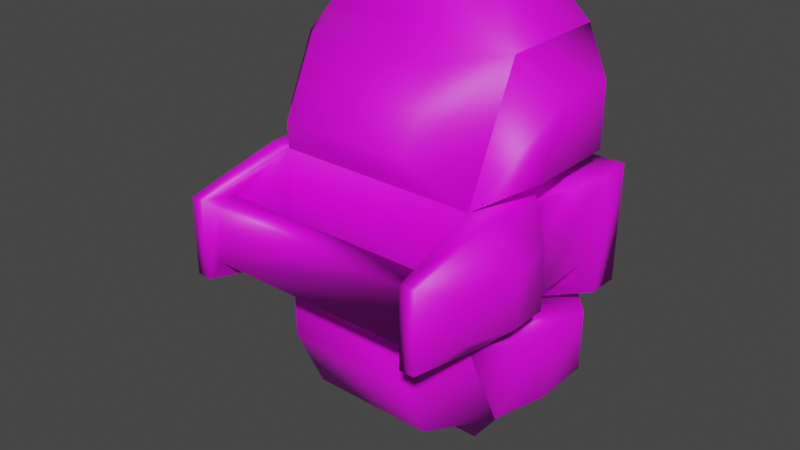 # Source: det_pack_proj.glm.blend  (saved by Blender 3.3.6; exported with 4.5.12 LTS)
import bpy
from mathutils import Matrix  # noqa: F401  (used for matrix-valued properties, if any)

bpy.ops.wm.read_factory_settings(use_empty=True)
scene = bpy.context.scene
scene.name = 'Scene'

# ---- collections
col_collection = bpy.data.collections.new('Collection'); scene.collection.children.link(col_collection)

# ---- images (referenced by path relative to the original .blend; pixels are not part of the script)
import os
ASSET_DIR = os.environ.get("B2B_ASSET_DIR", "")  # directory of the original .blend (textures are referenced by path, not embedded)
HERE = os.path.dirname(os.path.abspath(__file__))  # packed textures are extracted next to this script under _unpacked/

def load_image(name, relpath, width, height, colorspace="sRGB"):
    """Load a texture the original file referenced (path relative to the .blend, or extracted next to this script)."""
    p = next((c for c in (os.path.join(HERE, relpath), os.path.join(ASSET_DIR, relpath)) if relpath and os.path.exists(c)), "")
    if p:
        img = bpy.data.images.load(p, check_existing=True)
        img.name = name
    else:  # same state as the original file: an image datablock whose file is absent (Cycles renders it pink)
        img = bpy.data.images.new(name, width, height)
        img.source = "FILE"
        img.filepath = "//" + (relpath or name)
    img.colorspace_settings.name = colorspace
    return img
img_pack_jpg = load_image('pack.jpg', 'pack.jpg', 1024, 1024, 'sRGB')
img_lights_jpg = load_image('lights.jpg', 'lights.jpg', 1024, 1024, 'sRGB')

# ---- materials (node trees are filled in below, after node groups)
mat_models_weapons2_detpack_pack_tga = bpy.data.materials.new('models/weapons2/detpack/pack.tga')
mat_models_weapons2_detpack_pack_tga.use_transparent_shadow = False
mat_models_weapons2_detpack_lights_tga = bpy.data.materials.new('models/weapons2/detpack/lights.tga')
mat_models_weapons2_detpack_lights_tga.use_transparent_shadow = False

# ---- material node trees
mat_models_weapons2_detpack_pack_tga.use_nodes = True; mat_models_weapons2_detpack_pack_tga.node_tree.nodes.clear()
_N = mat_models_weapons2_detpack_pack_tga.node_tree.nodes; _L = mat_models_weapons2_detpack_pack_tga.node_tree.links
n0 = _N.new('ShaderNodeBsdfPrincipled'); n0.name = 'Principled BSDF'; n0.location = (10, 300)
n0.distribution = 'GGX'
n0.subsurface_method = 'RANDOM_WALK_SKIN'
n0.inputs[3].default_value = 1.45
n0.inputs[27].default_value = (0.0, 0.0, 0.0, 1.0)
n0.inputs[28].default_value = 1.0
n1 = _N.new('ShaderNodeOutputMaterial'); n1.name = 'Material Output'; n1.location = (300, 300)
n2 = _N.new('ShaderNodeTexImage'); n2.name = 'Image Texture'; n2.location = (0, 0)
n2.image = img_pack_jpg
_L.new(n0.outputs[0], n1.inputs[0])
_L.new(n2.outputs[0], n0.inputs[0])
n1.is_active_output = True
mat_models_weapons2_detpack_lights_tga.use_nodes = True; mat_models_weapons2_detpack_lights_tga.node_tree.nodes.clear()
_N = mat_models_weapons2_detpack_lights_tga.node_tree.nodes; _L = mat_models_weapons2_detpack_lights_tga.node_tree.links
n0 = _N.new('ShaderNodeBsdfPrincipled'); n0.name = 'Principled BSDF'; n0.location = (10, 300)
n0.distribution = 'GGX'
n0.subsurface_method = 'RANDOM_WALK_SKIN'
n0.inputs[3].default_value = 1.45
n0.inputs[27].default_value = (0.0, 0.0, 0.0, 1.0)
n0.inputs[28].default_value = 1.0
n1 = _N.new('ShaderNodeOutputMaterial'); n1.name = 'Material Output'; n1.location = (300, 300)
n2 = _N.new('ShaderNodeTexImage'); n2.name = 'Image Texture'; n2.location = (0, 0)
n2.image = img_lights_jpg
_L.new(n0.outputs[0], n1.inputs[0])
_L.new(n2.outputs[0], n0.inputs[0])
n1.is_active_output = True

# ---- world
world_world = bpy.data.worlds.new('World'); scene.world = world_world
world_world.use_nodes = True; world_world.node_tree.nodes.clear()
_N = world_world.node_tree.nodes; _L = world_world.node_tree.links
n0 = _N.new('ShaderNodeOutputWorld'); n0.name = 'World Output'; n0.location = (300, 300)
n1 = _N.new('ShaderNodeBackground'); n1.name = 'Background'; n1.location = (10, 300)
n1.inputs[0].default_value = (0.05088, 0.05088, 0.05088, 1.0)
_L.new(n1.outputs[0], n0.inputs[0])
n0.is_active_output = True
world_world.color = (0.05088, 0.05088, 0.05088)
world_world.use_sun_shadow = False
world_world.sun_shadow_jitter_overblur = 0.0

# ---- meshes
me_w_detpack_0 = bpy.data.meshes.new('w_detpack_0')
me_w_detpack_0.from_pydata([(-2.806, -1.954, 3.042), (-2.815, -2.549, 1.746), (-2.818, -0.7368, 1.76), (-2.809, -0.7357, 3.041), (2.837, -1.932, -2.876), (2.848, -2.525, -1.594), (2.844, -0.7121, -1.595), (2.835, -0.7131, -2.876), (2.885, -0.7094, 1.701), (2.888, -2.537, 1.703), (2.897, -1.927, 2.984), (2.894, -0.7239, 2.983), (-2.843, -0.7239, -1.553), (-2.839, -2.536, -1.551), (-2.85, -1.944, -2.833), (-2.853, -0.7249, -2.834), (-2.487, -5.393, 0.8705), (-2.472, -3.44, 1.291), (-2.19, -5.392, 0.8839), (-2.019, -3.439, 1.287), (-2.49, -3.442, -1.1), (-2.499, -5.394, -0.6763), (-2.202, -5.394, -0.6942), (-2.037, -3.441, -1.103), (2.532, -5.384, -0.7297), (2.51, -3.431, -1.137), (2.235, -5.385, -0.7275), (2.056, -3.432, -1.15), (2.543, -3.429, 1.253), (2.56, -5.383, 0.8326), (2.247, -5.383, 0.835), (2.074, -3.43, 1.257), (2.188, -4.744, -0.6339), (2.221, -5.103, -0.4932), (2.235, -5.385, -0.7275), (2.056, -3.432, -1.15), (2.198, -4.743, 0.7411), (2.074, -3.43, 1.257), (2.229, -5.102, 0.6005), (2.247, -5.383, 0.835), (2.221, -5.103, -0.4932), (2.229, -5.102, 0.6005), (-2.13, -4.752, 0.7892), (-2.177, -5.111, 0.6492), (-2.19, -5.392, 0.8839), (-2.019, -3.439, 1.287), (-2.14, -4.753, -0.6014), (-2.037, -3.441, -1.103), (-2.185, -5.112, -0.4602), (-2.202, -5.394, -0.6942), (-2.177, -5.111, 0.6492), (-2.185, -5.112, -0.4602), (2.258, -1.713, -0.8713), (2.569, -1.165, -0.8741), (2.988, -0.6802, -1.143), (2.053, -1.729, -1.135), (2.583, -1.164, 0.9853), (2.272, -1.727, 0.988), (2.086, -1.727, 1.255), (3.022, -0.6782, 1.247), (2.822, -0.8831, -0.5012), (2.83, -0.8822, 0.6082), (-2.212, -1.736, 1.022), (-2.542, -1.174, 1.024), (-2.962, -0.6906, 1.292), (-2.023, -1.736, 1.302), (-2.555, -1.16, -0.82), (-2.226, -1.722, -0.822), (-2.041, -1.737, -1.105), (-2.98, -0.6925, -1.083), (-2.795, -0.8939, 0.666), (-2.803, -0.8948, -0.459), (3.132, -3.428, 0.6548), (2.93, -4.726, 0.4387), (-3.08, -3.442, -0.5017), (-2.888, -4.739, -0.2833), (2.924, -4.727, -0.3426), (3.123, -3.429, -0.5482), (-2.882, -4.738, 0.4823), (-3.071, -3.441, 0.7014), (-2.893, -2.536, -0.3632), (-2.429, -2.097, -0.8358), (-2.415, -2.096, 1.024), (-2.886, -2.535, 0.5586), (2.926, -2.523, 0.515), (2.46, -2.086, 0.9869), (2.446, -2.087, -0.8724), (2.919, -2.523, -0.4068), (2.074, -3.43, 1.257), (-2.037, -3.441, -1.103), (-2.019, -3.439, 1.287), (2.056, -3.432, -1.15), (3.131, -2.71, 0.6543), (3.122, -2.695, -0.5488), (-3.081, -2.724, -0.5023), (-3.072, -2.723, 0.7008), (3.02, -0.02195, 1.247), (3.002, -0.02391, -1.144), (-2.982, -0.0363, -1.099), (-2.964, -0.03433, 1.307), (-2.026, -0.03239, 1.3), (-2.044, -0.03436, -1.106), (2.049, -0.02588, -1.137), (2.083, -0.02389, 1.254), (-2.493, -2.16, -1.101), (-2.041, -1.737, -1.105), (-2.212, -1.736, 1.022), (-2.023, -1.736, 1.302), (-2.475, -2.158, 1.305), (2.54, -2.148, 1.252), (2.086, -1.727, 1.255), (2.258, -1.713, -0.8713), (2.053, -1.729, -1.135), (2.507, -2.15, -1.138), (2.198, -4.743, 0.7411), (-2.177, -5.111, 0.6492), (-2.13, -4.752, 0.7892), (2.229, -5.102, 0.6005), (2.229, -5.102, 0.6005), (-2.185, -5.112, -0.4602), (-2.177, -5.111, 0.6492), (2.221, -5.103, -0.4932), (2.049, -0.02588, -1.137), (2.031, -0.02785, -3.543), (2.036, -2.309, -3.557), (2.056, -3.432, -1.15), (2.053, -1.729, -1.135), (2.101, -0.03754, 3.676), (2.083, -0.02389, 1.254), (2.086, -1.727, 1.255), (2.074, -3.43, 1.257), (2.106, -2.319, 3.677), (-2.026, -0.03239, 1.3), (-2.008, -0.04605, 3.706), (-2.003, -2.327, 3.708), (-2.019, -3.439, 1.287), (-2.023, -1.736, 1.302), (-2.062, -0.03632, -3.512), (-2.044, -0.03436, -1.106), (-2.041, -1.737, -1.105), (-2.037, -3.441, -1.103), (-2.058, -2.318, -3.51), (2.46, -2.086, 0.9869), (2.086, -1.727, 1.255), (2.272, -1.727, 0.988), (2.54, -2.148, 1.252), (3.131, -2.71, 0.6543), (2.926, -2.523, 0.515), (2.919, -2.523, -0.4068), (3.122, -2.695, -0.5488), (2.507, -2.15, -1.138), (2.446, -2.087, -0.8724), (2.053, -1.729, -1.135), (2.258, -1.713, -0.8713), (-2.212, -1.736, 1.022), (-2.475, -2.158, 1.305), (-2.415, -2.096, 1.024), (-2.023, -1.736, 1.302), (-3.072, -2.723, 0.7008), (-2.886, -2.535, 0.5586), (-3.081, -2.724, -0.5023), (-2.893, -2.536, -0.3632), (-2.429, -2.097, -0.8358), (-2.493, -2.16, -1.101), (-2.041, -1.737, -1.105), (-2.226, -1.722, -0.822), (3.002, -0.02391, -1.144), (2.083, -0.02389, 1.254), (2.049, -0.02588, -1.137), (3.02, -0.02195, 1.247), (-2.044, -0.03436, -1.106), (-2.964, -0.03433, 1.307), (-2.982, -0.0363, -1.099), (-2.026, -0.03239, 1.3), (-2.008, -0.04605, 3.706), (2.101, -0.03754, 3.676), (-2.062, -0.03632, -3.512), (2.031, -0.02785, -3.543), (-2.185, -5.112, -0.4602), (2.188, -4.744, -0.6339), (-2.14, -4.753, -0.6014), (2.221, -5.103, -0.4932)], [], [(23, 104, 105), (20, 104, 23), (22, 20, 23), (21, 20, 22), (18, 21, 22), (16, 21, 18), (17, 16, 18), (78, 16, 17), (79, 78, 17), (74, 78, 79), (94, 74, 79), (20, 74, 94), (104, 20, 94), (63, 82, 106), (70, 82, 63), (64, 70, 63), (69, 70, 64), (98, 69, 64), (68, 69, 98), (101, 68, 98), (32, 34, 33), (35, 34, 32), (36, 35, 32), (37, 35, 36), (38, 37, 36), (39, 37, 38), (31, 109, 110), (28, 109, 31), (30, 28, 31), (29, 28, 30), (26, 29, 30), (24, 29, 26), (25, 24, 26), (76, 24, 25), (77, 76, 25), (72, 76, 77), (92, 72, 77), (28, 72, 92), (109, 28, 92), (42, 44, 43), (45, 44, 42), (46, 45, 42), (47, 45, 46), (48, 47, 46), (49, 47, 48), (70, 83, 82), (71, 83, 70), (69, 71, 70), (66, 71, 69), (68, 66, 69), (67, 66, 68), (53, 86, 111), (60, 86, 53), (54, 60, 53), (59, 60, 54), (96, 59, 54), (58, 59, 96), (103, 58, 96), (60, 87, 86), (61, 87, 60), (59, 61, 60), (56, 61, 59), (58, 56, 59), (57, 56, 58), (77, 93, 92), (113, 93, 77), (25, 113, 77), (112, 113, 25), (27, 112, 25), (26, 27, 25), (79, 95, 94), (108, 95, 79), (17, 108, 79), (107, 108, 17), (19, 107, 17), (18, 19, 17), (114, 115, 117), (116, 115, 114), (179, 116, 114), (180, 116, 179), (178, 180, 179), (181, 178, 179), (29, 72, 28), (73, 72, 29), (24, 73, 29), (76, 73, 24), (72, 73, 76), (21, 74, 20), (75, 74, 21), (16, 75, 21), (78, 75, 16), (74, 75, 78), (54, 97, 96), (102, 97, 54), (55, 102, 54), (64, 99, 98), (100, 99, 64), (65, 100, 64), (40, 39, 41), (34, 39, 40), (151, 152, 153), (150, 152, 151), (148, 150, 151), (149, 150, 148), (146, 149, 148), (50, 49, 51), (44, 49, 50), (52, 54, 53), (55, 54, 52), (62, 64, 63), (65, 64, 62), (167, 174, 175), (173, 174, 167), (170, 173, 167), (171, 173, 170), (172, 171, 170), (89, 88, 90), (91, 88, 89), (119, 118, 120), (121, 118, 119), (81, 66, 67), (80, 66, 81), (80, 71, 66), (83, 71, 80), (85, 56, 57), (84, 56, 85), (84, 61, 56), (87, 61, 84), (143, 142, 144), (145, 142, 143), (146, 142, 145), (147, 142, 146), (148, 147, 146), (154, 155, 157), (156, 155, 154), (164, 162, 165), (163, 162, 164), (160, 162, 163), (161, 162, 160), (159, 161, 160), (158, 159, 160), (156, 159, 158), (155, 156, 158), (166, 167, 169), (168, 167, 166), (168, 170, 167), (176, 170, 168), (177, 176, 168), (125, 6, 126), (5, 6, 125), (124, 5, 125), (4, 5, 124), (123, 4, 124), (7, 4, 123), (122, 7, 123), (6, 7, 122), (126, 6, 122), (4, 6, 5), (7, 6, 4), (127, 8, 128), (11, 8, 127), (131, 11, 127), (10, 11, 131), (130, 10, 131), (9, 10, 130), (129, 9, 130), (8, 9, 129), (128, 8, 129), (8, 10, 9), (11, 10, 8), (135, 2, 136), (1, 2, 135), (134, 1, 135), (0, 1, 134), (133, 0, 134), (3, 0, 133), (132, 3, 133), (2, 3, 132), (136, 2, 132), (0, 2, 1), (0, 3, 2), (137, 12, 138), (15, 12, 137), (141, 15, 137), (14, 15, 141), (140, 14, 141), (13, 14, 140), (139, 13, 140), (12, 13, 139), (138, 12, 139), (12, 14, 13), (15, 14, 12)])
_uv = me_w_detpack_0.uv_layers.new(name='UVMap')
_uv.uv.foreach_set('vector', [0.5087, 0.2112, 0.5303, 0.0336, 0.4594, 0.006, 0.5549, 0.1862, 0.5303, 0.0336, 0.5087, 0.2112, 0.5981, 0.4469, 0.5549, 0.1862, 0.5087, 0.2112, 0.6256, 0.4116, 0.5549, 0.1862, 0.5981, 0.4469, 0.8366, 0.4465, 0.6256, 0.4116, 0.5981, 0.4469, 0.8092, 0.4175, 0.6256, 0.4116, 0.8366, 0.4465, 0.8923, 0.1876, 0.8092, 0.4175, 0.8366, 0.4465, 0.7746, 0.3221, 0.8092, 0.4175, 0.8923, 0.1876, 0.7988, 0.1615, 0.7746, 0.3221, 0.8923, 0.1876, 0.6543, 0.1648, 0.7746, 0.3221, 0.7988, 0.1615, 0.6474, 0.0861, 0.6543, 0.1648, 0.7988, 0.1615, 0.5549, 0.1862, 0.6543, 0.1648, 0.6474, 0.0861, 0.5303, 0.0336, 0.5549, 0.1862, 0.6474, 0.0861, 0.8551, 0.6211, 0.8595, 0.736, 0.8595, 0.736, 0.7924, 0.5869, 0.8595, 0.736, 0.8551, 0.6211, 0.8634, 0.5399, 0.7924, 0.5869, 0.8551, 0.6211, 0.5807, 0.5386, 0.7924, 0.5869, 0.8634, 0.5399, 0.5717, 0.4614, 0.5807, 0.5386, 0.8634, 0.5399, 0.5165, 0.6922, 0.5807, 0.5386, 0.5717, 0.4614, 0.4552, 0.4914, 0.5165, 0.6922, 0.5717, 0.4614, 0.1865, 0.0973, 0.264, 0.0858, 0.2227, 0.104, 0.0275, 0.0366, 0.264, 0.0858, 0.1865, 0.0973, 0.1872, 0.2654, 0.0275, 0.0366, 0.1865, 0.0973, 0.0289, 0.3277, 0.0275, 0.0366, 0.1872, 0.2654, 0.2233, 0.2578, 0.0289, 0.3277, 0.1872, 0.2654, 0.2647, 0.2756, 0.0289, 0.3277, 0.2233, 0.2578, 0.9371, 0.2136, 0.9263, 0.0467, 0.9912, 0.0161, 0.8923, 0.1876, 0.9263, 0.0467, 0.9371, 0.2136, 0.8366, 0.4465, 0.8923, 0.1876, 0.9371, 0.2136, 0.8092, 0.4175, 0.8923, 0.1876, 0.8366, 0.4465, 0.5981, 0.4469, 0.8092, 0.4175, 0.8366, 0.4465, 0.6256, 0.4116, 0.8092, 0.4175, 0.5981, 0.4469, 0.5549, 0.1862, 0.6256, 0.4116, 0.5981, 0.4469, 0.6816, 0.3234, 0.6256, 0.4116, 0.5549, 0.1862, 0.6543, 0.1648, 0.6816, 0.3234, 0.5549, 0.1862, 0.7988, 0.1615, 0.6816, 0.3234, 0.6543, 0.1648, 0.8087, 0.0727, 0.7988, 0.1615, 0.6543, 0.1648, 0.8923, 0.1876, 0.7988, 0.1615, 0.8087, 0.0727, 0.9263, 0.0467, 0.8923, 0.1876, 0.8087, 0.0727, 0.1872, 0.2654, 0.2647, 0.2756, 0.2233, 0.2578, 0.0289, 0.3277, 0.2647, 0.2756, 0.1872, 0.2654, 0.1865, 0.0973, 0.0289, 0.3277, 0.1872, 0.2654, 0.0275, 0.0366, 0.0289, 0.3277, 0.1865, 0.0973, 0.2227, 0.104, 0.0275, 0.0366, 0.1865, 0.0973, 0.264, 0.0858, 0.0275, 0.0366, 0.2227, 0.104, 0.7924, 0.5869, 0.7803, 0.7857, 0.8595, 0.736, 0.6532, 0.585, 0.7803, 0.7857, 0.7924, 0.5869, 0.5807, 0.5386, 0.6532, 0.585, 0.7924, 0.5869, 0.5968, 0.6211, 0.6532, 0.585, 0.5807, 0.5386, 0.5165, 0.6922, 0.5968, 0.6211, 0.5807, 0.5386, 0.5621, 0.6735, 0.5968, 0.6211, 0.5165, 0.6922, 0.5968, 0.6211, 0.5922, 0.7328, 0.5695, 0.7163, 0.6532, 0.585, 0.5922, 0.7328, 0.5968, 0.6211, 0.5807, 0.5386, 0.6532, 0.585, 0.5968, 0.6211, 0.8634, 0.5399, 0.6532, 0.585, 0.5807, 0.5386, 0.8697, 0.4619, 0.8634, 0.5399, 0.5807, 0.5386, 0.923, 0.6926, 0.8634, 0.5399, 0.8697, 0.4619, 0.9779, 0.4949, 0.923, 0.6926, 0.8697, 0.4619, 0.6532, 0.585, 0.6682, 0.7838, 0.5922, 0.7328, 0.7924, 0.5869, 0.6682, 0.7838, 0.6532, 0.585, 0.8634, 0.5399, 0.7924, 0.5869, 0.6532, 0.585, 0.8551, 0.6211, 0.7924, 0.5869, 0.8634, 0.5399, 0.923, 0.6926, 0.8551, 0.6211, 0.8634, 0.5399, 0.8845, 0.6695, 0.8551, 0.6211, 0.923, 0.6926, 0.6543, 0.1648, 0.6474, 0.0861, 0.8087, 0.0727, 0.5303, 0.0336, 0.6474, 0.0861, 0.6543, 0.1648, 0.5549, 0.1862, 0.5303, 0.0336, 0.6543, 0.1648, 0.4594, 0.006, 0.5303, 0.0336, 0.5549, 0.1862, 0.5087, 0.2112, 0.4594, 0.006, 0.5549, 0.1862, 0.5981, 0.4469, 0.5087, 0.2112, 0.5549, 0.1862, 0.7988, 0.1615, 0.8087, 0.0727, 0.6474, 0.0861, 0.9263, 0.0467, 0.8087, 0.0727, 0.7988, 0.1615, 0.8923, 0.1876, 0.9263, 0.0467, 0.7988, 0.1615, 0.9912, 0.0161, 0.9263, 0.0467, 0.8923, 0.1876, 0.9371, 0.2136, 0.9912, 0.0161, 0.8923, 0.1876, 0.8366, 0.4465, 0.9371, 0.2136, 0.8923, 0.1876, 0.457, 0.9432, 0.9921, 0.9743, 0.4526, 0.9747, 0.9875, 0.9433, 0.9921, 0.9743, 0.457, 0.9432, 0.4569, 0.8301, 0.9875, 0.9433, 0.457, 0.9432, 0.9873, 0.8293, 0.9875, 0.9433, 0.4569, 0.8301, 0.9918, 0.7983, 0.9873, 0.8293, 0.4569, 0.8301, 0.4523, 0.7986, 0.9918, 0.7983, 0.4569, 0.8301, 0.8092, 0.4175, 0.7988, 0.1615, 0.8923, 0.1876, 0.7746, 0.3221, 0.7988, 0.1615, 0.8092, 0.4175, 0.6256, 0.4116, 0.7746, 0.3221, 0.8092, 0.4175, 0.6816, 0.3234, 0.7746, 0.3221, 0.6256, 0.4116, 0.7988, 0.1615, 0.7746, 0.3221, 0.6816, 0.3234, 0.6256, 0.4116, 0.6543, 0.1648, 0.5549, 0.1862, 0.6816, 0.3234, 0.6543, 0.1648, 0.6256, 0.4116, 0.8092, 0.4175, 0.6816, 0.3234, 0.6256, 0.4116, 0.7746, 0.3221, 0.6816, 0.3234, 0.8092, 0.4175, 0.6543, 0.1648, 0.6816, 0.3234, 0.7746, 0.3221, 0.5807, 0.5386, 0.5717, 0.4614, 0.8697, 0.4619, 0.4552, 0.4914, 0.5717, 0.4614, 0.5807, 0.5386, 0.5165, 0.6922, 0.4552, 0.4914, 0.5807, 0.5386, 0.8634, 0.5399, 0.8697, 0.4619, 0.5717, 0.4614, 0.9779, 0.4949, 0.8697, 0.4619, 0.8634, 0.5399, 0.923, 0.6926, 0.9779, 0.4949, 0.8634, 0.5399, 0.2381, 0.1229, 0.2647, 0.2756, 0.2386, 0.2386, 0.264, 0.0858, 0.2647, 0.2756, 0.2381, 0.1229, 0.9287, 0.3356, 0.9031, 0.3225, 0.9086, 0.3376, 0.933, 0.3225, 0.9031, 0.3225, 0.9287, 0.3356, 0.9593, 0.3581, 0.933, 0.3225, 0.9287, 0.3356, 0.9724, 0.3514, 0.933, 0.3225, 0.9593, 0.3581, 0.9723, 0.4103, 0.9724, 0.3514, 0.9593, 0.3581, 0.2386, 0.2386, 0.264, 0.0858, 0.2381, 0.1229, 0.2647, 0.2756, 0.264, 0.0858, 0.2386, 0.2386, 0.5621, 0.6735, 0.5807, 0.5386, 0.5968, 0.6211, 0.5165, 0.6922, 0.5807, 0.5386, 0.5621, 0.6735, 0.8845, 0.6695, 0.8634, 0.5399, 0.8551, 0.6211, 0.923, 0.6926, 0.8634, 0.5399, 0.8845, 0.6695, 0.3221, 0.2755, 0.4538, 0.3529, 0.322, 0.3527, 0.4539, 0.2757, 0.4538, 0.3529, 0.3221, 0.2755, 0.454, 0.1985, 0.4539, 0.2757, 0.3221, 0.2755, 0.484, 0.2758, 0.4539, 0.2757, 0.454, 0.1985, 0.4841, 0.1986, 0.484, 0.2758, 0.454, 0.1985, 0.0093, 0.7689, 0.4464, 0.9817, 0.0101, 0.9823, 0.4456, 0.7672, 0.4464, 0.9817, 0.0093, 0.7689, 0.4571, 0.829, 0.9905, 0.9453, 0.457, 0.9448, 0.9906, 0.8295, 0.9905, 0.9453, 0.4571, 0.829, 0.5922, 0.7328, 0.5968, 0.6211, 0.5621, 0.6735, 0.6682, 0.7838, 0.5968, 0.6211, 0.5922, 0.7328, 0.6682, 0.7838, 0.6532, 0.585, 0.5968, 0.6211, 0.7803, 0.7857, 0.6532, 0.585, 0.6682, 0.7838, 0.8595, 0.736, 0.8551, 0.6211, 0.8845, 0.6695, 0.7803, 0.7857, 0.8551, 0.6211, 0.8595, 0.736, 0.7803, 0.7857, 0.7924, 0.5869, 0.8551, 0.6211, 0.6682, 0.7838, 0.7924, 0.5869, 0.7803, 0.7857, 0.903, 0.4414, 0.9285, 0.426, 0.9083, 0.4263, 0.9328, 0.4391, 0.9285, 0.426, 0.903, 0.4414, 0.9723, 0.4103, 0.9285, 0.426, 0.9328, 0.4391, 0.9592, 0.4036, 0.9285, 0.426, 0.9723, 0.4103, 0.9593, 0.3581, 0.9592, 0.4036, 0.9723, 0.4103, 0.9083, 0.4263, 0.9328, 0.4391, 0.903, 0.4414, 0.9285, 0.426, 0.9328, 0.4391, 0.9083, 0.4263, 0.9031, 0.3225, 0.9287, 0.3356, 0.9086, 0.3376, 0.933, 0.3225, 0.9287, 0.3356, 0.9031, 0.3225, 0.9724, 0.3514, 0.9287, 0.3356, 0.933, 0.3225, 0.9593, 0.3581, 0.9287, 0.3356, 0.9724, 0.3514, 0.9592, 0.4036, 0.9593, 0.3581, 0.9724, 0.3514, 0.9723, 0.4103, 0.9592, 0.4036, 0.9724, 0.3514, 0.9285, 0.426, 0.9592, 0.4036, 0.9723, 0.4103, 0.9328, 0.4391, 0.9285, 0.426, 0.9723, 0.4103, 0.2921, 0.1983, 0.3221, 0.2755, 0.292, 0.2755, 0.3222, 0.1984, 0.3221, 0.2755, 0.2921, 0.1983, 0.3222, 0.1984, 0.454, 0.1985, 0.3221, 0.2755, 0.4541, 0.1213, 0.454, 0.1985, 0.3222, 0.1984, 0.3223, 0.1212, 0.4541, 0.1213, 0.3222, 0.1984, 0.0032, 0.3729, 0.3426, 0.4782, 0.2292, 0.3722, 0.1334, 0.4722, 0.3426, 0.4782, 0.0032, 0.3729, 0.124, 0.7338, 0.1334, 0.4722, 0.0032, 0.3729, 0.1918, 0.6279, 0.1334, 0.4722, 0.124, 0.7338, 0.4214, 0.7336, 0.1918, 0.6279, 0.124, 0.7338, 0.3286, 0.6266, 0.1918, 0.6279, 0.4214, 0.7336, 0.4555, 0.3729, 0.3286, 0.6266, 0.4214, 0.7336, 0.3426, 0.4782, 0.3286, 0.6266, 0.4555, 0.3729, 0.2292, 0.3722, 0.3426, 0.4782, 0.4555, 0.3729, 0.1918, 0.6279, 0.3426, 0.4782, 0.1334, 0.4722, 0.3286, 0.6266, 0.3426, 0.4782, 0.1918, 0.6279, 0.4214, 0.7336, 0.3426, 0.4782, 0.4555, 0.3729, 0.3286, 0.6266, 0.3426, 0.4782, 0.4214, 0.7336, 0.124, 0.7338, 0.3286, 0.6266, 0.4214, 0.7336, 0.1918, 0.6279, 0.3286, 0.6266, 0.124, 0.7338, 0.0032, 0.3729, 0.1918, 0.6279, 0.124, 0.7338, 0.1334, 0.4722, 0.1918, 0.6279, 0.0032, 0.3729, 0.2292, 0.3722, 0.1334, 0.4722, 0.0032, 0.3729, 0.3426, 0.4782, 0.1334, 0.4722, 0.2292, 0.3722, 0.4555, 0.3729, 0.3426, 0.4782, 0.2292, 0.3722, 0.3426, 0.4782, 0.1918, 0.6279, 0.1334, 0.4722, 0.3286, 0.6266, 0.1918, 0.6279, 0.3426, 0.4782, 0.0032, 0.3729, 0.3426, 0.4782, 0.2292, 0.3722, 0.1334, 0.4722, 0.3426, 0.4782, 0.0032, 0.3729, 0.124, 0.7338, 0.1334, 0.4722, 0.0032, 0.3729, 0.1918, 0.6279, 0.1334, 0.4722, 0.124, 0.7338, 0.4214, 0.7336, 0.1918, 0.6279, 0.124, 0.7338, 0.3286, 0.6266, 0.1918, 0.6279, 0.4214, 0.7336, 0.4555, 0.3729, 0.3286, 0.6266, 0.4214, 0.7336, 0.3426, 0.4782, 0.3286, 0.6266, 0.4555, 0.3729, 0.2292, 0.3722, 0.3426, 0.4782, 0.4555, 0.3729, 0.1918, 0.6279, 0.3426, 0.4782, 0.1334, 0.4722, 0.1918, 0.6279, 0.3286, 0.6266, 0.3426, 0.4782, 0.4214, 0.7336, 0.3426, 0.4782, 0.4555, 0.3729, 0.3286, 0.6266, 0.3426, 0.4782, 0.4214, 0.7336, 0.124, 0.7338, 0.3286, 0.6266, 0.4214, 0.7336, 0.1918, 0.6279, 0.3286, 0.6266, 0.124, 0.7338, 0.0032, 0.3729, 0.1918, 0.6279, 0.124, 0.7338, 0.1334, 0.4722, 0.1918, 0.6279, 0.0032, 0.3729, 0.2292, 0.3722, 0.1334, 0.4722, 0.0032, 0.3729, 0.3426, 0.4782, 0.1334, 0.4722, 0.2292, 0.3722, 0.4555, 0.3729, 0.3426, 0.4782, 0.2292, 0.3722, 0.3426, 0.4782, 0.1918, 0.6279, 0.1334, 0.4722, 0.3286, 0.6266, 0.1918, 0.6279, 0.3426, 0.4782])
me_w_detpack_0.materials.append(mat_models_weapons2_detpack_pack_tga)
me_w_detpack_0.update()
me_w_detpack_0.normals_split_custom_set([tuple(v) for v in zip(*[iter([0.007111, -0.7484, -0.6633, -0.5647, 0.3887, -0.728, -0.9564, 0.002675, -0.292, -0.3974, -0.1026, -0.9119, -0.5648, 0.3886, -0.728, 0.007141, -0.7484, -0.6633, 0.7583, -0.4144, -0.5033, -0.3975, -0.1026, -0.9119, 0.007161, -0.7483, -0.6633, -0.5482, -0.6856, -0.479, -0.3974, -0.1026, -0.9119, 0.7583, -0.4144, -0.5033, 0.6704, -0.6037, 0.4314, -0.5482, -0.6856, -0.479, 0.7583, -0.4144, -0.5032, -0.6674, -0.6175, 0.4161, -0.5482, -0.6856, -0.479, 0.6704, -0.6037, 0.4315, -0.3419, -0.1221, 0.9318, -0.6674, -0.6176, 0.4161, 0.6704, -0.6037, 0.4314, -0.9271, -0.2458, 0.2829, -0.6674, -0.6175, 0.4161, -0.3419, -0.1221, 0.9318, -0.92, -0.06815, 0.3859, -0.9271, -0.2458, 0.2829, -0.3419, -0.1221, 0.9318, -0.9358, -0.116, -0.3328, -0.9271, -0.2458, 0.2829, -0.92, -0.06815, 0.3859, -0.8915, 0.4061, -0.2008, -0.9358, -0.116, -0.3328, -0.92, -0.06814, 0.3859, -0.3975, -0.1026, -0.9119, -0.9358, -0.116, -0.3328, -0.8915, 0.4061, -0.2009, -0.5647, 0.3887, -0.728, -0.3975, -0.1026, -0.9119, -0.8915, 0.4061, -0.2009, -0.8193, -0.4256, 0.3843, -0.8015, 0.3794, 0.4621, -0.9038, 0.03067, 0.4268, -0.8963, -0.3765, 0.2342, -0.8015, 0.3795, 0.4621, -0.8193, -0.4256, 0.3843, -0.8432, -0.4056, 0.353, -0.8963, -0.3765, 0.2342, -0.8193, -0.4256, 0.3843, -0.8192, -0.5385, -0.1972, -0.8963, -0.3765, 0.2342, -0.8431, -0.4055, 0.353, -0.6821, 0.3212, -0.6569, -0.8192, -0.5385, -0.1972, -0.8432, -0.4055, 0.353, -0.9564, 0.002714, -0.292, -0.8192, -0.5385, -0.1972, -0.6821, 0.3213, -0.6569, -0.1977, 0.98, -0.02156, -0.9564, 0.002706, -0.292, -0.6821, 0.3212, -0.6569, -0.8268, 0.2789, -0.4884, -0.6769, -0.6004, -0.4258, -0.8584, -0.4465, -0.2526, -0.5042, -0.8407, -0.1977, -0.6769, -0.6003, -0.4258, -0.8268, 0.2789, -0.4885, -0.8994, 0.1771, 0.3997, -0.5042, -0.8407, -0.1976, -0.8268, 0.2789, -0.4884, -0.1081, -0.8804, 0.4617, -0.5042, -0.8406, -0.1977, -0.8994, 0.1771, 0.3997, -0.7072, -0.707, -0.001219, -0.1081, -0.8804, 0.4618, -0.8994, 0.177, 0.3997, -0.7615, -0.4143, 0.4985, -0.1081, -0.8804, 0.4617, -0.7072, -0.707, -0.001205, -0.1081, -0.8804, 0.4618, 0.5668, 0.4023, 0.7189, 0.9547, 0.01066, 0.2974, 0.3899, -0.1013, 0.9153, 0.5669, 0.4023, 0.7189, -0.108, -0.8804, 0.4618, -0.7615, -0.4143, 0.4985, 0.3899, -0.1013, 0.9153, -0.1081, -0.8804, 0.4618, 0.549, -0.6874, 0.4755, 0.3899, -0.1013, 0.9153, -0.7615, -0.4143, 0.4985, -0.677, -0.6003, -0.4258, 0.549, -0.6874, 0.4755, -0.7615, -0.4143, 0.4985, 0.6644, -0.6159, -0.4234, 0.549, -0.6874, 0.4755, -0.6769, -0.6003, -0.4258, 0.3425, -0.1148, -0.9325, 0.6643, -0.6159, -0.4234, -0.677, -0.6003, -0.4259, 0.926, -0.2468, -0.2856, 0.6644, -0.6159, -0.4234, 0.3425, -0.1148, -0.9325, 0.9168, -0.06574, -0.3939, 0.926, -0.2468, -0.2856, 0.3425, -0.1148, -0.9325, 0.9377, -0.117, 0.3272, 0.926, -0.2468, -0.2856, 0.9168, -0.06576, -0.3939, 0.8814, 0.4305, 0.1946, 0.9377, -0.117, 0.3272, 0.9168, -0.06573, -0.3939, 0.39, -0.1013, 0.9152, 0.9377, -0.117, 0.3272, 0.8814, 0.4305, 0.1946, 0.5668, 0.4023, 0.7189, 0.39, -0.1013, 0.9152, 0.8814, 0.4305, 0.1946, 0.8798, 0.4, 0.257, 0.6704, -0.6037, 0.4314, 0.7532, -0.4844, 0.445, 0.5311, -0.8186, 0.2185, 0.6704, -0.6037, 0.4314, 0.8797, 0.4, 0.2569, 0.6887, 0.05351, -0.7231, 0.5311, -0.8187, 0.2185, 0.8798, 0.4, 0.2569, 0.007113, -0.7484, -0.6632, 0.5311, -0.8186, 0.2185, 0.6887, 0.05344, -0.7231, 0.3879, -0.6974, -0.6026, 0.007077, -0.7484, -0.6633, 0.6887, 0.05347, -0.7231, 0.7583, -0.4145, -0.5032, 0.00713, -0.7484, -0.6632, 0.3879, -0.6974, -0.6026, -0.8963, -0.3765, 0.2342, -0.8979, 0.416, 0.1441, -0.8015, 0.3795, 0.4621, -0.9559, -0.2661, -0.1241, -0.8979, 0.416, 0.1441, -0.8963, -0.3765, 0.2342, -0.8192, -0.5385, -0.1972, -0.9559, -0.2661, -0.1241, -0.8963, -0.3765, 0.2342, -0.7439, -0.3682, -0.5577, -0.9559, -0.266, -0.1241, -0.8192, -0.5385, -0.1972, -0.9564, 0.0027, -0.292, -0.7439, -0.3683, -0.5577, -0.8192, -0.5385, -0.1972, -0.5968, -0.0004816, -0.8024, -0.7439, -0.3682, -0.5577, -0.9564, 0.002667, -0.292, 0.8264, -0.4209, -0.374, 0.7411, 0.3479, -0.5743, 0.7742, -0.24, -0.5857, 0.8954, -0.3806, -0.2313, 0.7411, 0.3479, -0.5743, 0.8264, -0.421, -0.374, 0.8424, -0.4036, -0.3571, 0.8953, -0.3806, -0.2313, 0.8264, -0.421, -0.374, 0.8165, -0.5441, 0.1932, 0.8954, -0.3805, -0.2313, 0.8424, -0.4036, -0.3571, 0.6737, 0.3287, 0.6619, 0.8165, -0.5441, 0.1932, 0.8424, -0.4036, -0.3571, 0.9547, 0.01056, 0.2974, 0.8165, -0.5441, 0.1932, 0.6737, 0.3286, 0.662, 0.1653, 0.986, 0.01962, 0.9547, 0.01067, 0.2974, 0.6736, 0.3287, 0.662, 0.8954, -0.3806, -0.2313, 0.8598, 0.4972, -0.1164, 0.7411, 0.3479, -0.5743, 0.9563, -0.2682, 0.1166, 0.8598, 0.4972, -0.1164, 0.8954, -0.3805, -0.2314, 0.8165, -0.5441, 0.1932, 0.9563, -0.2682, 0.1166, 0.8954, -0.3805, -0.2313, 0.7476, -0.362, 0.5568, 0.9563, -0.2682, 0.1166, 0.8165, -0.5441, 0.1932, 0.9547, 0.01062, 0.2973, 0.7476, -0.362, 0.5569, 0.8165, -0.5441, 0.1932, 0.5943, -0.006452, 0.8042, 0.7476, -0.362, 0.5569, 0.9547, 0.01067, 0.2974, 0.9168, -0.06574, -0.3939, 0.8725, 0.4431, -0.2059, 0.8814, 0.4305, 0.1946, 0.7161, 0.4677, -0.5182, 0.8725, 0.4431, -0.206, 0.9168, -0.06578, -0.3939, 0.3425, -0.1148, -0.9325, 0.7161, 0.4677, -0.5182, 0.9168, -0.0658, -0.3939, 0.7884, 0.1312, -0.601, 0.7161, 0.4677, -0.5182, 0.3425, -0.1148, -0.9325, -0.5042, -0.8407, -0.1977, 0.7884, 0.1313, -0.601, 0.3425, -0.1148, -0.9325, -0.677, -0.6003, -0.4258, -0.5042, -0.8407, -0.1977, 0.3425, -0.1148, -0.9325, -0.92, -0.06816, 0.3859, -0.8591, 0.4823, 0.1711, -0.8915, 0.4061, -0.2008, -0.7317, 0.3793, 0.5664, -0.8591, 0.4823, 0.1711, -0.92, -0.06816, 0.3859, -0.3419, -0.1221, 0.9318, -0.7317, 0.3793, 0.5664, -0.92, -0.06817, 0.3859, -0.7271, 0.01831, 0.6863, -0.7317, 0.3793, 0.5664, -0.3419, -0.1221, 0.9318, 0.5311, -0.8187, 0.2185, -0.7271, 0.01827, 0.6863, -0.3419, -0.1222, 0.9318, 0.6704, -0.6037, 0.4314, 0.5311, -0.8186, 0.2185, -0.3419, -0.1222, 0.9318, -0.8993, 0.1772, 0.3997, 0.7532, -0.4843, 0.4451, -0.7072, -0.707, -0.001231, 0.8798, 0.4, 0.2569, 0.7532, -0.4843, 0.4451, -0.8994, 0.1771, 0.3997, -0.8268, 0.2789, -0.4884, 0.8798, 0.4, 0.2569, -0.8994, 0.1771, 0.3997, 0.6887, 0.05342, -0.7231, 0.8798, 0.4, 0.257, -0.8268, 0.2789, -0.4884, 0.3879, -0.6974, -0.6026, 0.6887, 0.05342, -0.7231, -0.8268, 0.2789, -0.4884, -0.8584, -0.4465, -0.2526, 0.3879, -0.6974, -0.6026, -0.8268, 0.2789, -0.4885, 0.549, -0.6874, 0.4755, 0.9377, -0.117, 0.3272, 0.3899, -0.1013, 0.9153, 0.9279, -0.3557, 0.112, 0.9377, -0.117, 0.3272, 0.549, -0.6874, 0.4755, 0.6644, -0.6159, -0.4234, 0.9279, -0.3557, 0.112, 0.549, -0.6874, 0.4755, 0.926, -0.2468, -0.2856, 0.9279, -0.3557, 0.112, 0.6644, -0.6159, -0.4234, 0.9377, -0.117, 0.3272, 0.9279, -0.3557, 0.112, 0.926, -0.2468, -0.2856, -0.5482, -0.6855, -0.479, -0.9358, -0.116, -0.3328, -0.3974, -0.1026, -0.9119, -0.9252, -0.3593, -0.1223, -0.9358, -0.116, -0.3328, -0.5482, -0.6855, -0.4791, -0.6674, -0.6175, 0.4161, -0.9252, -0.3593, -0.1223, -0.5482, -0.6855, -0.479, -0.9272, -0.2458, 0.2828, -0.9252, -0.3594, -0.1223, -0.6675, -0.6175, 0.4162, -0.9358, -0.116, -0.3328, -0.9252, -0.3593, -0.1223, -0.9271, -0.2457, 0.2829, 0.8424, -0.4036, -0.3571, 0.4066, 0.8138, -0.4152, 0.6736, 0.3286, 0.662, 0.3014, 0.9335, -0.1944, 0.4067, 0.8137, -0.4152, 0.8424, -0.4036, -0.3571, 0.7884, 0.1312, -0.601, 0.3013, 0.9335, -0.1944, 0.8424, -0.4036, -0.3571, -0.8432, -0.4055, 0.353, -0.4101, 0.8127, 0.4139, -0.6821, 0.3213, -0.6569, -0.3678, 0.9006, 0.2316, -0.4101, 0.8127, 0.4138, -0.8432, -0.4055, 0.353, -0.7271, 0.01821, 0.6863, -0.3677, 0.9006, 0.2316, -0.8432, -0.4055, 0.353, -0.8584, -0.4465, -0.2526, -0.7615, -0.4143, 0.4985, -0.7072, -0.707, -0.001232, -0.6769, -0.6004, -0.4258, -0.7615, -0.4143, 0.4985, -0.8584, -0.4465, -0.2526, 0.7411, 0.3479, -0.5743, 0.7884, 0.1312, -0.601, 0.7742, -0.24, -0.5857, 0.7161, 0.4677, -0.5181, 0.7884, 0.1312, -0.6009, 0.7411, 0.3479, -0.5743, 0.8598, 0.4972, -0.1164, 0.716, 0.4677, -0.5182, 0.741, 0.3479, -0.5743, 0.8725, 0.4431, -0.2059, 0.7161, 0.4677, -0.5181, 0.8598, 0.4972, -0.1164, 0.8814, 0.4305, 0.1946, 0.8725, 0.4431, -0.206, 0.8598, 0.4972, -0.1164, 0.7532, -0.4844, 0.445, 0.7583, -0.4145, -0.5032, 0.3878, -0.6975, -0.6026, 0.6704, -0.6037, 0.4314, 0.7583, -0.4145, -0.5032, 0.7532, -0.4843, 0.4451, 0.7742, -0.2399, -0.5857, 0.8424, -0.4036, -0.3571, 0.8264, -0.4209, -0.374, 0.7884, 0.1313, -0.6009, 0.8424, -0.4036, -0.3571, 0.7742, -0.24, -0.5857, -0.9038, 0.03072, 0.4268, -0.8432, -0.4055, 0.353, -0.8193, -0.4256, 0.3843, -0.7271, 0.01826, 0.6863, -0.8432, -0.4055, 0.353, -0.9038, 0.03069, 0.4268, 0.1653, 0.9861, 0.01962, -0.5226, 0.7418, 0.4203, 0.5983, 0.767, 0.2319, -0.3678, 0.9006, 0.2316, -0.5226, 0.7418, 0.4203, 0.1652, 0.9861, 0.01961, -0.1976, 0.98, -0.02157, -0.3678, 0.9006, 0.2316, 0.1652, 0.9861, 0.01962, -0.4101, 0.8127, 0.4138, -0.3678, 0.9006, 0.2316, -0.1976, 0.98, -0.02158, -0.6821, 0.3212, -0.6569, -0.4101, 0.8127, 0.4138, -0.1976, 0.98, -0.02158, 0.007121, -0.7483, -0.6633, -0.1081, -0.8804, 0.4618, 0.5311, -0.8187, 0.2184, -0.5042, -0.8407, -0.1976, -0.1081, -0.8804, 0.4618, 0.007099, -0.7484, -0.6632, 0.3878, -0.6975, -0.6026, -0.7072, -0.707, 0.008395, 0.7532, -0.4843, 0.445, -0.8584, -0.4465, -0.2526, -0.7072, -0.707, -0.001272, 0.3879, -0.6975, -0.6026, -0.7132, 0.5207, -0.4692, -0.7439, -0.3683, -0.5577, -0.5968, -0.0004631, -0.8024, -0.8963, 0.3239, -0.3028, -0.7439, -0.3682, -0.5577, -0.7132, 0.5208, -0.4692, -0.8964, 0.3239, -0.3027, -0.9559, -0.2661, -0.1241, -0.7439, -0.3682, -0.5577, -0.8979, 0.416, 0.1441, -0.9559, -0.2661, -0.1241, -0.8964, 0.3239, -0.3027, 0.72, 0.5233, 0.4558, 0.7476, -0.3619, 0.5569, 0.5943, -0.006469, 0.8042, 0.8934, 0.3386, 0.2953, 0.7476, -0.362, 0.5569, 0.72, 0.5233, 0.4558, 0.8934, 0.3386, 0.2953, 0.9563, -0.2682, 0.1166, 0.7476, -0.362, 0.5569, 0.8598, 0.4972, -0.1164, 0.9563, -0.2682, 0.1166, 0.8934, 0.3386, 0.2953, 0.9547, 0.01061, 0.2974, 0.72, 0.5233, 0.4558, 0.5944, -0.006451, 0.8042, 0.5668, 0.4023, 0.7189, 0.72, 0.5233, 0.4558, 0.9547, 0.01064, 0.2974, 0.8814, 0.4305, 0.1946, 0.7222, 0.5212, 0.4547, 0.5668, 0.4023, 0.7189, 0.8934, 0.3386, 0.2953, 0.72, 0.5233, 0.4558, 0.8814, 0.4305, 0.1946, 0.8598, 0.4972, -0.1164, 0.8934, 0.3386, 0.2953, 0.8814, 0.4305, 0.1946, -0.9038, 0.03067, 0.4268, -0.7317, 0.3793, 0.5663, -0.7271, 0.01826, 0.6863, -0.8015, 0.3795, 0.4621, -0.7316, 0.3793, 0.5664, -0.9038, 0.03066, 0.4268, -0.9564, 0.002674, -0.2921, -0.7132, 0.5208, -0.4692, -0.5968, -0.0004613, -0.8024, -0.5647, 0.3886, -0.728, -0.7132, 0.5208, -0.4692, -0.9564, 0.002684, -0.2921, -0.8915, 0.4061, -0.2009, -0.7166, 0.5175, -0.4676, -0.5647, 0.3887, -0.728, -0.8964, 0.3239, -0.3027, -0.7132, 0.5208, -0.4692, -0.8915, 0.4061, -0.2008, -0.8979, 0.416, 0.1441, -0.8964, 0.3239, -0.3027, -0.8915, 0.4061, -0.2009, -0.8591, 0.4824, 0.1711, -0.8979, 0.416, 0.1441, -0.8915, 0.4061, -0.2009, -0.8015, 0.3795, 0.4621, -0.8979, 0.416, 0.1441, -0.8591, 0.4824, 0.1711, -0.7317, 0.3793, 0.5663, -0.8015, 0.3795, 0.4621, -0.8591, 0.4824, 0.1711, 0.4066, 0.8138, -0.4153, 0.1652, 0.9861, 0.01961, 0.6736, 0.3287, 0.662, 0.3013, 0.9335, -0.1943, 0.1652, 0.9861, 0.0196, 0.4067, 0.8138, -0.4152, 0.3013, 0.9335, -0.1943, -0.1976, 0.98, -0.02156, 0.1652, 0.9861, 0.01963, -0.48, 0.8578, -0.1839, -0.1976, 0.98, -0.02157, 0.3013, 0.9335, -0.1943, 0.6369, 0.5811, -0.5066, -0.48, 0.8578, -0.1839, 0.3013, 0.9335, -0.1943, -0.5042, -0.8407, -0.1977, 0.8392, 0.1537, 0.5217, 0.7884, 0.1312, -0.601, 0.886, -0.4593, 0.06373, 0.8392, 0.1537, 0.5217, -0.5041, -0.8407, -0.1976, 0.6843, -0.512, -0.5193, 0.886, -0.4592, 0.0637, -0.5042, -0.8407, -0.1976, 0.8893, -0.1595, -0.4287, 0.8861, -0.4592, 0.06366, 0.6843, -0.512, -0.5193, 0.6368, 0.5811, -0.5067, 0.8893, -0.1595, -0.4287, 0.6843, -0.512, -0.5193, 0.8643, 0.4465, -0.2314, 0.8893, -0.1595, -0.4286, 0.6369, 0.5811, -0.5066, 0.3013, 0.9335, -0.1944, 0.8643, 0.4465, -0.2315, 0.6369, 0.5811, -0.5066, 0.8392, 0.1537, 0.5217, 0.8643, 0.4465, -0.2315, 0.3013, 0.9335, -0.1944, 0.7884, 0.1313, -0.6009, 0.8392, 0.1537, 0.5217, 0.3013, 0.9335, -0.1943, 0.8893, -0.1595, -0.4286, 0.8392, 0.1537, 0.5217, 0.886, -0.4592, 0.06369, 0.8643, 0.4465, -0.2314, 0.8392, 0.1537, 0.5217, 0.8893, -0.1595, -0.4286, 0.5983, 0.7669, 0.2319, 0.8789, 0.3119, -0.3609, 0.1652, 0.9861, 0.0196, 0.8704, 0.2226, 0.4392, 0.879, 0.3119, -0.3608, 0.5983, 0.7669, 0.2319, 0.706, -0.2556, 0.6605, 0.8704, 0.2226, 0.4392, 0.5983, 0.767, 0.2319, 0.8901, -0.3256, 0.3188, 0.8704, 0.2226, 0.4392, 0.706, -0.2556, 0.6605, -0.1081, -0.8804, 0.4618, 0.8901, -0.3256, 0.3188, 0.706, -0.2557, 0.6605, 0.851, -0.2387, -0.4677, 0.8901, -0.3256, 0.3188, -0.1081, -0.8804, 0.4618, 0.9547, 0.01062, 0.2974, 0.8511, -0.2387, -0.4677, -0.108, -0.8804, 0.4618, 0.8789, 0.3119, -0.3609, 0.851, -0.2387, -0.4677, 0.9547, 0.01063, 0.2974, 0.1652, 0.9861, 0.01961, 0.8789, 0.3119, -0.3608, 0.9547, 0.01062, 0.2974, 0.8789, 0.3118, -0.3608, 0.8902, -0.3256, 0.3188, 0.851, -0.2388, -0.4677, 0.8704, 0.2226, 0.4392, 0.8902, -0.3256, 0.3188, 0.8789, 0.3118, -0.3609, 0.5312, -0.8186, 0.2184, -0.839, 0.1525, -0.5224, -0.7271, 0.01826, 0.6863, -0.8827, -0.4657, -0.0632, -0.8389, 0.1525, -0.5224, 0.5311, -0.8186, 0.2184, -0.6752, -0.5217, 0.5215, -0.8827, -0.4657, -0.06322, 0.5311, -0.8186, 0.2185, -0.8873, -0.1652, 0.4307, -0.8827, -0.4657, -0.06316, -0.6752, -0.5217, 0.5215, -0.5226, 0.7418, 0.4202, -0.8873, -0.1652, 0.4307, -0.6752, -0.5217, 0.5215, -0.8677, 0.4397, 0.2318, -0.8873, -0.1652, 0.4307, -0.5225, 0.7418, 0.4203, -0.3678, 0.9006, 0.2316, -0.8677, 0.4397, 0.2318, -0.5226, 0.7418, 0.4202, -0.839, 0.1525, -0.5224, -0.8677, 0.4397, 0.2318, -0.3678, 0.9006, 0.2316, -0.7271, 0.01833, 0.6863, -0.8389, 0.1525, -0.5224, -0.3678, 0.9006, 0.2316, -0.8873, -0.1652, 0.4306, -0.8389, 0.1525, -0.5224, -0.8827, -0.4657, -0.06322, -0.8873, -0.1652, 0.4307, -0.8677, 0.4397, 0.2318, -0.8389, 0.1525, -0.5224, -0.48, 0.8578, -0.184, -0.879, 0.3091, 0.363, -0.1976, 0.98, -0.02155, -0.8689, 0.2204, -0.4432, -0.879, 0.3091, 0.363, -0.48, 0.8578, -0.184, -0.6954, -0.2605, -0.6697, -0.8689, 0.2205, -0.4432, -0.48, 0.8577, -0.1839, -0.8892, -0.3276, -0.3194, -0.8689, 0.2205, -0.4432, -0.6954, -0.2605, -0.6697, 0.007102, -0.7483, -0.6633, -0.8892, -0.3276, -0.3194, -0.6954, -0.2605, -0.6697, -0.8517, -0.2345, 0.4686, -0.8892, -0.3276, -0.3193, 0.007136, -0.7484, -0.6633, -0.9564, 0.002668, -0.292, -0.8517, -0.2345, 0.4686, 0.007073, -0.7484, -0.6632, -0.879, 0.3091, 0.363, -0.8517, -0.2345, 0.4686, -0.9564, 0.002645, -0.292, -0.1976, 0.98, -0.02156, -0.879, 0.3091, 0.363, -0.9564, 0.002693, -0.292, -0.879, 0.3091, 0.363, -0.8892, -0.3276, -0.3194, -0.8517, -0.2345, 0.4686, -0.8689, 0.2204, -0.4432, -0.8892, -0.3276, -0.3194, -0.879, 0.3091, 0.363])] * 3)])
me_w_lights_0 = bpy.data.meshes.new('w_lights_0')
me_w_lights_0.from_pydata([(1.345, -0.507, 4.76), (-1.231, -1.856, 4.78), (-1.233, -0.5123, 4.795), (1.347, -1.851, 4.761), (1.342, -3.524, 3.637), (-1.245, -4.202, 2.235), (-1.236, -3.529, 3.657), (1.333, -4.197, 2.216), (1.285, -4.184, -2.081), (-1.289, -3.519, -3.484), (-1.277, -4.19, -2.062), (1.273, -3.514, -3.519), (1.261, -1.843, -4.629), (-1.32, -0.4888, -4.611), (-1.317, -1.848, -4.61), (1.258, -0.4834, -4.631), (-2.008, -0.04605, 3.706), (2.101, -0.03754, 3.676), (2.106, -2.319, 3.677), (-2.003, -2.327, 3.708), (-2.003, -2.327, 3.708), (2.106, -2.319, 3.677), (2.074, -3.43, 1.257), (-2.019, -3.439, 1.287), (-2.037, -3.441, -1.103), (2.056, -3.432, -1.15), (2.036, -2.309, -3.557), (-2.058, -2.318, -3.51), (-2.058, -2.318, -3.51), (2.036, -2.309, -3.557), (2.031, -0.02785, -3.543), (-2.062, -0.03632, -3.512)], [], [(16, 0, 17), (2, 0, 16), (19, 2, 16), (1, 2, 19), (18, 1, 19), (3, 1, 18), (17, 3, 18), (0, 3, 17), (1, 0, 2), (3, 0, 1), (20, 4, 21), (6, 4, 20), (23, 6, 20), (5, 6, 23), (22, 5, 23), (7, 5, 22), (21, 7, 22), (4, 7, 21), (5, 4, 6), (7, 4, 5), (24, 8, 25), (10, 8, 24), (27, 10, 24), (9, 10, 27), (26, 9, 27), (11, 9, 26), (25, 11, 26), (8, 11, 25), (9, 8, 10), (11, 8, 9), (28, 12, 29), (14, 12, 28), (31, 14, 28), (13, 14, 31), (30, 13, 31), (15, 13, 30), (29, 15, 30), (12, 15, 29), (13, 12, 14), (15, 12, 13)])
_uv = me_w_lights_0.uv_layers.new(name='UVMap')
_uv.uv.foreach_set('vector', [0.0111, 0.9796, 0.7679, 0.7223, 0.9709, 0.9845, 0.226, 0.7089, 0.7679, 0.7223, 0.0111, 0.9796, 0.0111, 0.0173, 0.226, 0.7089, 0.0111, 0.9796, 0.2247, 0.2788, 0.226, 0.7089, 0.0111, 0.0173, 0.9703, 0.021, 0.2247, 0.2788, 0.0111, 0.0173, 0.7666, 0.292, 0.2247, 0.2788, 0.9703, 0.021, 0.9709, 0.9845, 0.7666, 0.292, 0.9703, 0.021, 0.7679, 0.7223, 0.7666, 0.292, 0.9709, 0.9845, 0.2247, 0.2788, 0.7679, 0.7223, 0.226, 0.7089, 0.7666, 0.292, 0.7679, 0.7223, 0.2247, 0.2788, 0.018, 0.9801, 0.7636, 0.7223, 0.9771, 0.9838, 0.2216, 0.7091, 0.7636, 0.7223, 0.018, 0.9801, 0.0174, 0.0166, 0.2216, 0.7091, 0.018, 0.9801, 0.2203, 0.2788, 0.2216, 0.7091, 0.0174, 0.0166, 0.9771, 0.0215, 0.2203, 0.2788, 0.0174, 0.0166, 0.7622, 0.2921, 0.2203, 0.2788, 0.9771, 0.0215, 0.9771, 0.9838, 0.7622, 0.2921, 0.9771, 0.0215, 0.7636, 0.7223, 0.7622, 0.2921, 0.9771, 0.9838, 0.2203, 0.2788, 0.7636, 0.7223, 0.2216, 0.7091, 0.7622, 0.2921, 0.7636, 0.7223, 0.2203, 0.2788, 0.018, 0.9801, 0.7636, 0.7223, 0.9771, 0.9838, 0.2216, 0.7091, 0.7636, 0.7223, 0.018, 0.9801, 0.0174, 0.0166, 0.2216, 0.7091, 0.018, 0.9801, 0.2203, 0.2788, 0.2216, 0.7091, 0.0174, 0.0166, 0.9771, 0.0215, 0.2203, 0.2788, 0.0174, 0.0166, 0.7622, 0.2921, 0.2203, 0.2788, 0.9771, 0.0215, 0.9771, 0.9838, 0.7622, 0.2921, 0.9771, 0.0215, 0.7636, 0.7223, 0.7622, 0.2921, 0.9771, 0.9838, 0.2203, 0.2788, 0.7636, 0.7223, 0.2216, 0.7091, 0.7622, 0.2921, 0.7636, 0.7223, 0.2203, 0.2788, 0.018, 0.9801, 0.7636, 0.7223, 0.9771, 0.9838, 0.2216, 0.7091, 0.7636, 0.7223, 0.018, 0.9801, 0.0174, 0.0166, 0.2216, 0.7091, 0.018, 0.9801, 0.2203, 0.2788, 0.2216, 0.7091, 0.0174, 0.0166, 0.9771, 0.0215, 0.2203, 0.2788, 0.0174, 0.0166, 0.7622, 0.2921, 0.2203, 0.2788, 0.9771, 0.0215, 0.9771, 0.9838, 0.7622, 0.2921, 0.9771, 0.0215, 0.7636, 0.7223, 0.7622, 0.2921, 0.9771, 0.9838, 0.2203, 0.2788, 0.7636, 0.7223, 0.2216, 0.7091, 0.7622, 0.2921, 0.7636, 0.7223, 0.2203, 0.2788])
me_w_lights_0.materials.append(mat_models_weapons2_detpack_lights_tga)
me_w_lights_0.update()
me_w_lights_0.normals_split_custom_set([tuple(v) for v in zip(*[iter([-0.3335, 0.7557, 0.5636, 0.2156, 0.4667, 0.8577, 0.674, 0.3787, 0.6343, -0.5099, 0.2855, 0.8115, 0.2156, 0.4667, 0.8577, -0.3336, 0.7557, 0.5636, -0.5068, -0.3213, 0.7999, -0.5099, 0.2855, 0.8115, -0.3335, 0.7557, 0.5636, -0.1978, -0.4703, 0.8601, -0.5099, 0.2855, 0.8115, -0.5069, -0.3213, 0.7999, 0.5204, -0.6111, 0.5964, -0.1978, -0.4703, 0.8601, -0.5068, -0.3213, 0.7999, 0.5213, -0.2877, 0.8034, -0.1978, -0.4703, 0.8601, 0.5205, -0.6111, 0.5964, 0.674, 0.3787, 0.6343, 0.5213, -0.2877, 0.8034, 0.5204, -0.6111, 0.5964, 0.2156, 0.4667, 0.8577, 0.5214, -0.2878, 0.8034, 0.674, 0.3787, 0.6343, -0.1978, -0.4703, 0.8601, 0.2157, 0.4667, 0.8577, -0.5099, 0.2855, 0.8115, 0.5213, -0.2878, 0.8034, 0.2156, 0.4667, 0.8577, -0.1978, -0.4703, 0.8601, -0.5069, -0.3212, 0.7999, 0.2096, -0.6002, 0.7719, 0.5205, -0.6111, 0.5964, -0.5042, -0.6204, 0.6007, 0.2095, -0.6003, 0.7719, -0.5068, -0.3213, 0.7999, -0.6652, -0.7448, -0.05161, -0.5042, -0.6204, 0.6008, -0.5068, -0.3213, 0.7999, -0.2048, -0.9781, -0.03639, -0.5042, -0.6204, 0.6007, -0.6653, -0.7448, -0.05162, 0.3338, -0.8452, -0.4173, -0.2048, -0.9781, -0.0364, -0.6653, -0.7448, -0.05162, 0.5147, -0.8532, 0.08512, -0.2048, -0.9781, -0.03641, 0.3338, -0.8452, -0.4173, 0.5204, -0.6111, 0.5964, 0.5147, -0.8532, 0.08507, 0.3338, -0.8453, -0.4172, 0.2095, -0.6003, 0.7718, 0.5147, -0.8531, 0.08512, 0.5205, -0.6111, 0.5964, -0.2048, -0.9781, -0.03642, 0.2096, -0.6002, 0.7719, -0.5042, -0.6204, 0.6007, 0.5146, -0.8532, 0.08507, 0.2095, -0.6002, 0.7719, -0.2048, -0.9781, -0.0364, -0.3268, -0.8518, 0.4094, 0.2065, -0.9778, 0.03577, 0.6662, -0.7441, 0.04962, -0.5085, -0.8564, -0.08962, 0.2065, -0.9778, 0.03582, -0.3268, -0.8518, 0.4094, -0.5202, -0.6134, -0.5942, -0.5085, -0.8564, -0.0896, -0.3268, -0.8518, 0.4094, -0.2115, -0.598, -0.7731, -0.5085, -0.8564, -0.08961, -0.5202, -0.6134, -0.5942, 0.5077, -0.3131, -0.8027, -0.2115, -0.5979, -0.7732, -0.5202, -0.6135, -0.5942, 0.5043, -0.6187, -0.6025, -0.2114, -0.5979, -0.7732, 0.5077, -0.313, -0.8027, 0.6662, -0.7441, 0.04959, 0.5043, -0.6186, -0.6025, 0.5077, -0.3131, -0.8027, 0.2065, -0.9778, 0.0358, 0.5043, -0.6186, -0.6025, 0.6662, -0.7441, 0.04958, -0.2115, -0.5979, -0.7732, 0.2065, -0.9778, 0.03584, -0.5085, -0.8564, -0.08962, 0.5043, -0.6187, -0.6024, 0.2065, -0.9778, 0.0358, -0.2115, -0.5979, -0.7731, -0.5202, -0.6135, -0.5942, 0.202, -0.4683, -0.8602, 0.5077, -0.313, -0.8027, -0.5286, -0.2933, -0.7966, 0.2019, -0.4683, -0.8602, -0.5202, -0.6134, -0.5942, -0.6865, 0.3795, -0.6202, -0.5285, -0.2932, -0.7967, -0.5202, -0.6134, -0.5942, -0.219, 0.473, -0.8534, -0.5285, -0.2933, -0.7966, -0.6865, 0.3795, -0.6202, 0.3314, 0.7629, -0.5551, -0.219, 0.4729, -0.8534, -0.6865, 0.3795, -0.6202, 0.5109, 0.2944, -0.8076, -0.219, 0.4729, -0.8535, 0.3314, 0.7629, -0.5551, 0.5077, -0.313, -0.8027, 0.511, 0.2944, -0.8076, 0.3314, 0.7629, -0.5551, 0.2019, -0.4683, -0.8602, 0.511, 0.2944, -0.8076, 0.5077, -0.313, -0.8027, -0.219, 0.473, -0.8534, 0.202, -0.4683, -0.8602, -0.5286, -0.2932, -0.7966, 0.5109, 0.2944, -0.8076, 0.2019, -0.4683, -0.8602, -0.219, 0.4729, -0.8534])] * 3)])

# ---- objects
ob_model_root_0 = bpy.data.objects.new('model_root_0', None)
ob_w_detpack_0 = bpy.data.objects.new('w_detpack_0', me_w_detpack_0)
ob_w_lights_0 = bpy.data.objects.new('w_lights_0', me_w_lights_0)
ob_scene_root = bpy.data.objects.new('scene_root', None)

# ---- transforms, parenting, visibility, modifiers, constraints
ob_model_root_0.parent = ob_scene_root
ob_model_root_0.location = (0.0, 0.0, 0.0)
ob_model_root_0.scale = (0.65, 0.65, 0.65)
ob_w_detpack_0.parent = ob_model_root_0
ob_w_detpack_0.location = (0.0, 0.0, 0.0)
ob_w_lights_0.parent = ob_w_detpack_0
ob_w_lights_0.location = (0.0, 0.0, 0.0)
ob_scene_root.location = (0.0, 0.0, 0.0)

# ---- collection membership
scene.collection.objects.link(ob_model_root_0)
scene.collection.objects.link(ob_w_detpack_0)
scene.collection.objects.link(ob_w_lights_0)
scene.collection.objects.link(ob_scene_root)

# ---- scene / render settings (as saved in the file)
scene.frame_start = 1; scene.frame_end = 250; scene.frame_set(1)
scene.render.engine = 'BLENDER_EEVEE_NEXT'
scene.cycles.sampling_pattern = 'TABULATED_SOBOL'
scene.cycles.use_light_tree = False
scene.view_settings.view_transform = 'Filmic'
bpy.context.view_layer.update()

# ---- added for rendering (the .blend has no active camera and no usable light): camera, sun
cam_auto = bpy.data.cameras.new('AutoCamera')
cam_auto.lens = 50.0
cam_auto.sensor_width = 36.0
cam_auto.clip_end = 1000.0
ob_auto_camera = bpy.data.objects.new('AutoCamera', cam_auto)
scene.collection.objects.link(ob_auto_camera)
ob_auto_camera.location = (7.53544, -10.7828, 6.06837)
ob_auto_camera.rotation_euler = (1.09748, -7.21219e-08, 0.694738)
scene.camera = ob_auto_camera
light_auto_sun = bpy.data.lights.new('AutoSun', 'SUN')
light_auto_sun.energy = 3.0
light_auto_sun.angle = 0.0523599
ob_auto_sun = bpy.data.objects.new('AutoSun', light_auto_sun)
scene.collection.objects.link(ob_auto_sun)
ob_auto_sun.rotation_euler = (0.872665, 0.174533, 0.523599)
bpy.context.view_layer.update()
